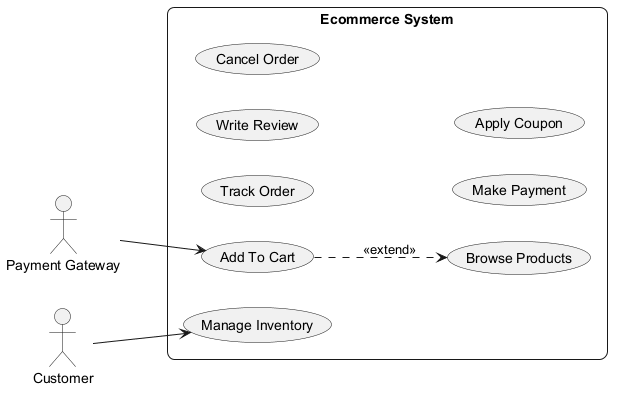

The diagram above was rendered by PlantUML. Its source (embedded in the PNG):
@startuml
skinparam backgroundColor #FFFFFF
skinparam roundCorner 15
left to right direction
actor "Payment Gateway" as PG
actor "Customer" as C
rectangle "Ecommerce System" {
  usecase "Track Order" as UC_TrackOrder
  usecase "Write Review" as UC_WriteReview
  usecase "Add To Cart" as UC_AddToCart
  usecase "Cancel Order" as UC_CancelOrder
  usecase "Browse Products" as UC_BrowseProducts
  usecase "Make Payment" as UC_MakePayment
  usecase "Manage Inventory" as UC_ManageInventory
  usecase "Apply Coupon" as UC_ApplyCoupon
}
PG --> UC_AddToCart
C --> UC_ManageInventory
UC_AddToCart ..> UC_BrowseProducts : <<extend>>
@enduml